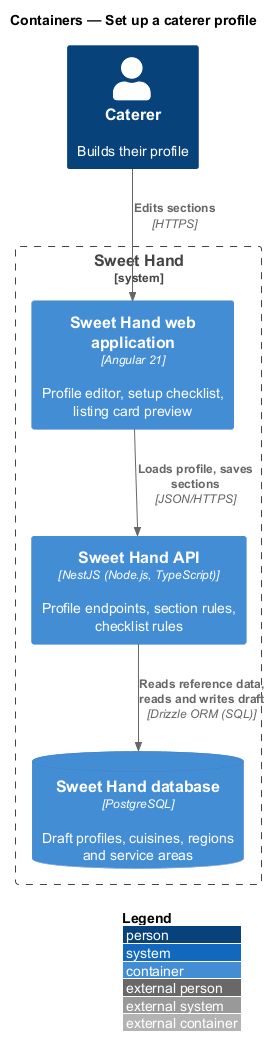

The diagram above was rendered by PlantUML. Its source (embedded in the PNG):
@startuml
!include <C4/C4_Container>
LAYOUT_WITH_LEGEND()
title Containers — Set up a caterer profile

Person(caterer, "Caterer", "Builds their profile")
System_Boundary(sweethand, "Sweet Hand") {
  Container(web, "Sweet Hand web application", "Angular 21", "Profile editor, setup checklist, listing card preview")
  Container(api, "Sweet Hand API", "NestJS (Node.js, TypeScript)", "Profile endpoints, section rules, checklist rules")
  ContainerDb(db, "Sweet Hand database", "PostgreSQL", "Draft profiles, cuisines, regions and service areas")
}

Rel(caterer, web, "Edits sections", "HTTPS")
Rel(web, api, "Loads profile, saves sections", "JSON/HTTPS")
Rel(api, db, "Reads reference data, reads and writes draft", "Drizzle ORM (SQL)")
@enduml